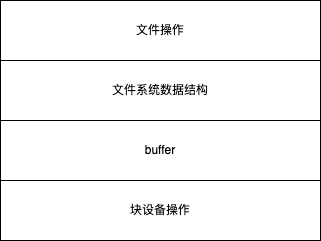

The diagram above was exported from draw.io. Its source (the exported page's mxGraphModel, read from the mxfile embedded in the PNG):
<mxGraphModel dx="727" dy="480" grid="1" gridSize="10" guides="1" tooltips="1" connect="1" arrows="1" fold="1" page="1" pageScale="1" pageWidth="850" pageHeight="1100" math="0" shadow="0">
  <root>
    <mxCell id="0" />
    <mxCell id="1" parent="0" />
    <mxCell id="2" value="块设备操作" style="rounded=0;whiteSpace=wrap;html=1;" vertex="1" parent="1">
      <mxGeometry x="210" y="220" width="320" height="60" as="geometry" />
    </mxCell>
    <mxCell id="3" value="文件系统数据结构" style="rounded=0;whiteSpace=wrap;html=1;" vertex="1" parent="1">
      <mxGeometry x="210" y="100" width="320" height="60" as="geometry" />
    </mxCell>
    <mxCell id="4" value="buffer" style="rounded=0;whiteSpace=wrap;html=1;" vertex="1" parent="1">
      <mxGeometry x="210" y="160" width="320" height="60" as="geometry" />
    </mxCell>
    <mxCell id="5" value="文件操作" style="rounded=0;whiteSpace=wrap;html=1;" vertex="1" parent="1">
      <mxGeometry x="210" y="40" width="320" height="60" as="geometry" />
    </mxCell>
  </root>
</mxGraphModel>